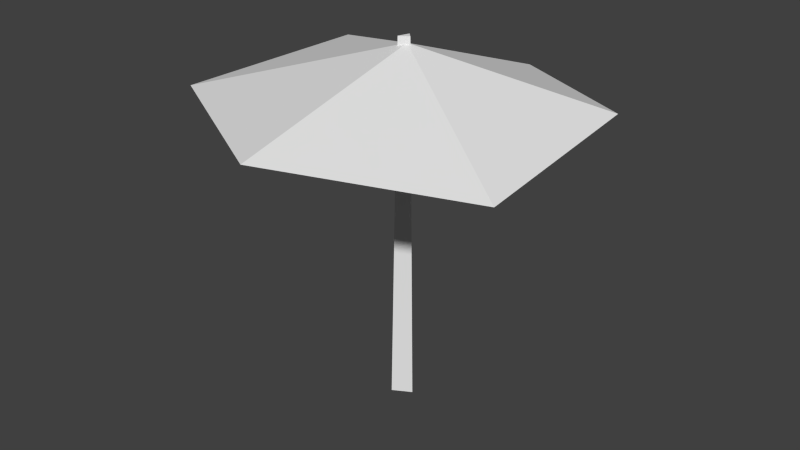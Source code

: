 # Source: parasol.blend  (saved by Blender 2.76.0; exported with 4.5.12 LTS)
import bpy
from mathutils import Matrix  # noqa: F401  (used for matrix-valued properties, if any)

bpy.ops.wm.read_factory_settings(use_empty=True)
scene = bpy.context.scene
scene.name = 'Scene'

# ---- collections
col_collection_1 = bpy.data.collections.new('Collection 1'); scene.collection.children.link(col_collection_1)

# ---- materials (node trees are filled in below, after node groups)
mat_material_001 = bpy.data.materials.new('Material.001')
mat_material_001.alpha_threshold = 0.0
mat_material_001.use_transparent_shadow = False
mat_material_001.roughness = 0.5
mat_material_001.specular_intensity = 0.0

# ---- material node trees

# ---- world
world_world = bpy.data.worlds.new('World'); scene.world = world_world
world_world.color = (0.05088, 0.05088, 0.05088)
world_world.use_sun_shadow = False
world_world.sun_shadow_jitter_overblur = 0.0
world_world.cycles.sampling_method = 'MANUAL'
world_world.cycles.sample_map_resolution = 256

# ---- meshes
me_cone = bpy.data.meshes.new('Cone')
me_cone.from_pydata([(0.01041, 2.257, 1.261), (0.01041, -0.001086, 2.08), (1.937, -1.161, 1.297), (0.01041, -2.3, 1.539), (-2.069, -1.092, 1.454), (-1.979, 1.298, 1.454), (0.1068, -0.004492, -2.112), (-0.1043, -0.1261, -2.112), (-0.05836, -0.06771, 2.155), (-0.01454, 0.06601, 2.155), (-0.02173, 0.1258, -2.112), (0.05372, -0.003141, 2.155), (1.873, 1.02, 1.482)], [], [(4, 1, 5), (2, 1, 3), (3, 1, 4), (5, 1, 0), (12, 0, 1), (6, 11, 8, 7), (7, 10, 6), (10, 9, 11, 6), (7, 8, 9, 10), (8, 11, 9), (1, 2, 12)])
_uv = me_cone.uv_layers.new(name='UVMap')
_uv.uv.foreach_set('vector', [0.0, 0.7293, 0.4405, 0.4665, 0.4391, 1.0, 0.4688, 0.0, 0.4405, 0.4665, 0.0322, 0.2055, 0.0322, 0.2055, 0.4405, 0.4665, 0.0, 0.7293, 0.4391, 1.0, 0.4405, 0.4665, 0.8508, 0.7602, 0.8508, 0.2684, 0.8508, 0.7602, 0.4405, 0.4665, 0.908, 0.9346, 0.9177, 0.0, 0.9456, 5.222e-08, 0.9605, 0.9346, 0.8641, 0.9346, 0.8903, 0.9862, 0.8508, 0.9862, 0.9605, 0.9346, 0.9708, 0.0, 0.9917, 0.0, 1.0, 0.9346, 0.8508, 0.9346, 0.8658, 0.0, 0.8962, 0.0, 0.908, 0.9346, 0.9265, 0.9654, 0.908, 0.9442, 0.9265, 0.9346, 0.4405, 0.4665, 0.4688, 0.0, 0.8508, 0.2684])
_ca = me_cone.color_attributes.new('Col', 'BYTE_COLOR', 'CORNER')
_ca.data.foreach_set('color', [1.0, 1.0, 1.0, 1.0, 1.0, 1.0, 1.0, 1.0, 1.0, 1.0, 1.0, 1.0, 1.0, 1.0, 1.0, 1.0, 1.0, 1.0, 1.0, 1.0, 1.0, 1.0, 1.0, 1.0, 1.0, 1.0, 1.0, 1.0, 1.0, 1.0, 1.0, 1.0, 1.0, 1.0, 1.0, 1.0, 1.0, 1.0, 1.0, 1.0, 1.0, 1.0, 1.0, 1.0, 1.0, 1.0, 1.0, 1.0, 1.0, 1.0, 1.0, 1.0, 1.0, 1.0, 1.0, 1.0, 1.0, 1.0, 1.0, 1.0, 1.0, 1.0, 1.0, 1.0, 1.0, 1.0, 1.0, 1.0, 1.0, 1.0, 1.0, 1.0, 1.0, 1.0, 1.0, 1.0, 1.0, 1.0, 1.0, 1.0, 1.0, 1.0, 1.0, 1.0, 1.0, 1.0, 1.0, 1.0, 1.0, 1.0, 1.0, 1.0, 1.0, 0.7991, 0.8388, 1.0, 1.0, 0.7991, 0.8388, 1.0, 1.0, 1.0, 1.0, 1.0, 1.0, 1.0, 1.0, 1.0, 1.0, 0.7991, 0.8388, 1.0, 1.0, 0.7991, 0.8388, 1.0, 1.0, 1.0, 1.0, 1.0, 1.0, 1.0, 1.0, 1.0, 1.0, 1.0, 1.0, 1.0, 1.0, 1.0, 1.0, 1.0, 1.0, 1.0, 1.0, 1.0, 1.0, 1.0, 1.0, 1.0, 1.0, 1.0, 1.0, 1.0])
me_cone.materials.append(mat_material_001)
me_cone.use_remesh_preserve_volume = False
me_cone.use_remesh_preserve_attributes = False
me_cone.use_mirror_vertex_groups = False
me_cone.update()

# ---- objects
ob_cone = bpy.data.objects.new('Cone', me_cone)

# ---- transforms, parenting, visibility, modifiers, constraints
ob_cone.location = (-0.05848, -0.06757, 2.079)
ob_cone.lineart.crease_threshold = 0.0

# ---- collection membership
col_collection_1.objects.link(ob_cone)

# ---- scene / render settings (as saved in the file)
scene.frame_start = 1; scene.frame_end = 250; scene.frame_set(0)
scene.render.engine = 'BLENDER_EEVEE_NEXT'
scene.render.resolution_percentage = 50
scene.render.dither_intensity = 0.0
scene.cycles.use_denoising = False
scene.cycles.samples = 10
scene.cycles.sampling_pattern = 'TABULATED_SOBOL'
scene.cycles.light_sampling_threshold = 0.0
scene.cycles.use_adaptive_sampling = False
scene.cycles.use_light_tree = False
scene.cycles.blur_glossy = 0.0
scene.cycles.pixel_filter_type = 'GAUSSIAN'
scene.cycles.sample_clamp_indirect = 0.0
scene.view_settings.view_transform = 'Standard'
bpy.context.view_layer.update()

# ---- added for rendering (the .blend has no active camera and no usable light): camera, sun
cam_auto = bpy.data.cameras.new('AutoCamera')
cam_auto.lens = 50.0
cam_auto.sensor_width = 36.0
cam_auto.clip_end = 1000.0
ob_auto_camera = bpy.data.objects.new('AutoCamera', cam_auto)
scene.collection.objects.link(ob_auto_camera)
ob_auto_camera.location = (6.73817, -8.32388, 7.5909)
ob_auto_camera.rotation_euler = (1.09748, -7.21219e-08, 0.694738)
scene.camera = ob_auto_camera
light_auto_sun = bpy.data.lights.new('AutoSun', 'SUN')
light_auto_sun.energy = 3.0
light_auto_sun.angle = 0.0523599
ob_auto_sun = bpy.data.objects.new('AutoSun', light_auto_sun)
scene.collection.objects.link(ob_auto_sun)
ob_auto_sun.rotation_euler = (0.872665, 0.174533, 0.523599)
bpy.context.view_layer.update()
